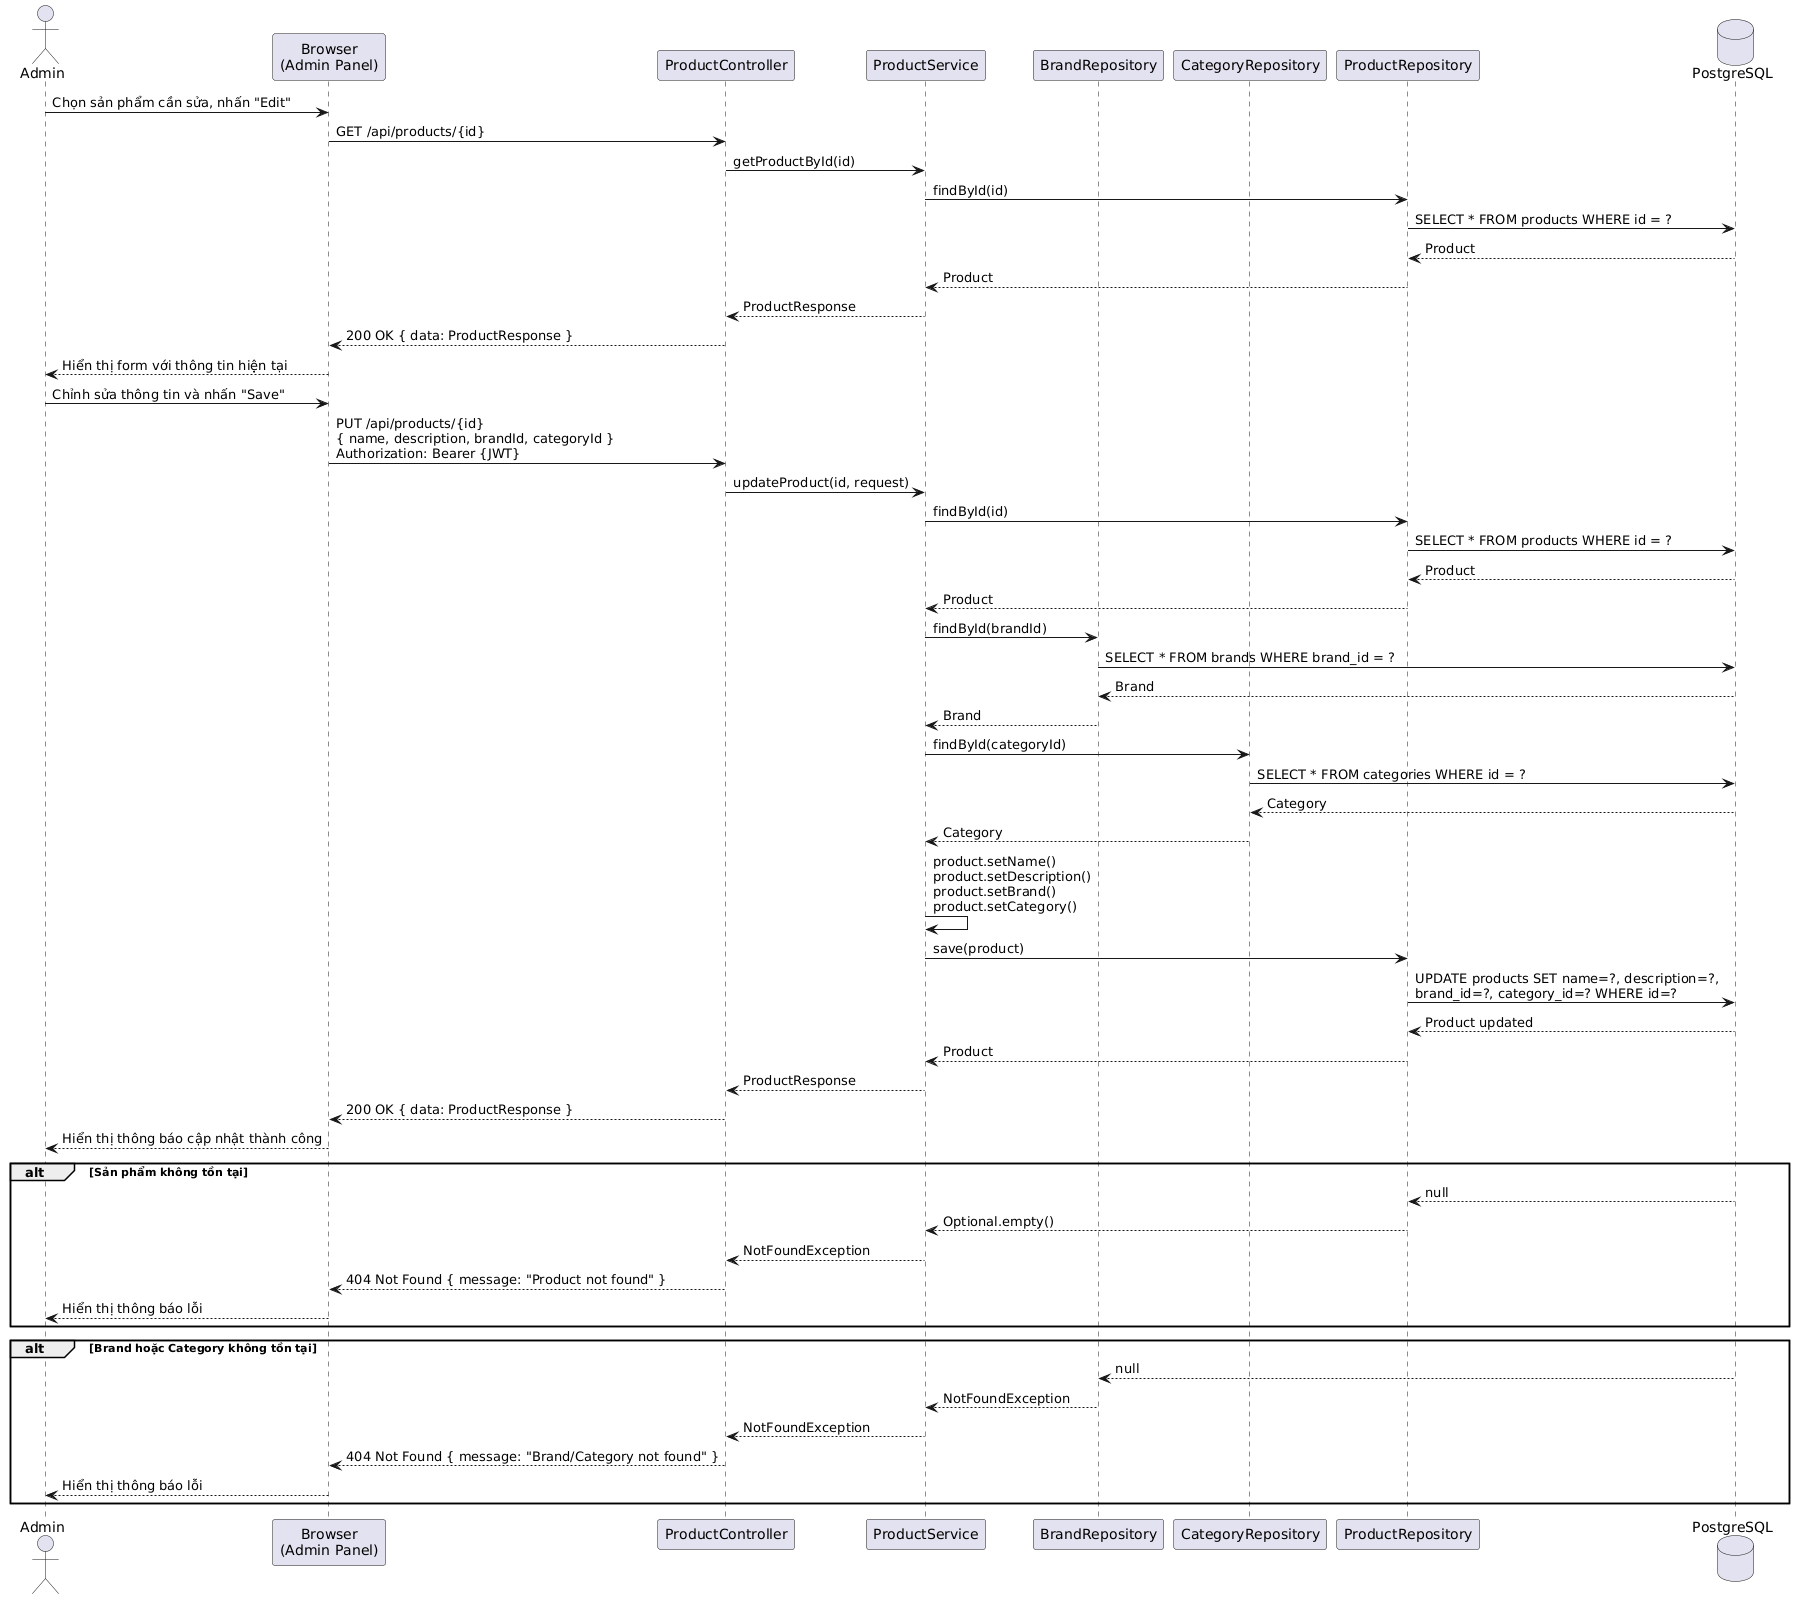

The diagram above was rendered by PlantUML. Its source (embedded in the PNG):
@startuml
actor "Admin" as Admin
participant "Browser\n(Admin Panel)" as Browser
participant "ProductController" as PC
participant "ProductService" as PS
participant "BrandRepository" as BR
participant "CategoryRepository" as CR
participant "ProductRepository" as PR
database "PostgreSQL" as DB

Admin -> Browser : Chọn sản phẩm cần sửa, nhấn "Edit"
Browser -> PC : GET /api/products/{id}
PC -> PS : getProductById(id)
PS -> PR : findById(id)
PR -> DB : SELECT * FROM products WHERE id = ?
DB --> PR : Product
PR --> PS : Product
PS --> PC : ProductResponse
PC --> Browser : 200 OK { data: ProductResponse }
Browser --> Admin : Hiển thị form với thông tin hiện tại

Admin -> Browser : Chỉnh sửa thông tin và nhấn "Save"
Browser -> PC : PUT /api/products/{id}\n{ name, description, brandId, categoryId }\nAuthorization: Bearer {JWT}

PC -> PS : updateProduct(id, request)

PS -> PR : findById(id)
PR -> DB : SELECT * FROM products WHERE id = ?
DB --> PR : Product
PR --> PS : Product

PS -> BR : findById(brandId)
BR -> DB : SELECT * FROM brands WHERE brand_id = ?
DB --> BR : Brand
BR --> PS : Brand

PS -> CR : findById(categoryId)
CR -> DB : SELECT * FROM categories WHERE id = ?
DB --> CR : Category
CR --> PS : Category

PS -> PS : product.setName()\nproduct.setDescription()\nproduct.setBrand()\nproduct.setCategory()

PS -> PR : save(product)
PR -> DB : UPDATE products SET name=?, description=?,\nbrand_id=?, category_id=? WHERE id=?
DB --> PR : Product updated
PR --> PS : Product
PS --> PC : ProductResponse
PC --> Browser : 200 OK { data: ProductResponse }
Browser --> Admin : Hiển thị thông báo cập nhật thành công

alt Sản phẩm không tồn tại
    DB --> PR : null
    PR --> PS : Optional.empty()
    PS --> PC : NotFoundException
    PC --> Browser : 404 Not Found { message: "Product not found" }
    Browser --> Admin : Hiển thị thông báo lỗi
end

alt Brand hoặc Category không tồn tại
    DB --> BR : null
    BR --> PS : NotFoundException
    PS --> PC : NotFoundException
    PC --> Browser : 404 Not Found { message: "Brand/Category not found" }
    Browser --> Admin : Hiển thị thông báo lỗi
end
@enduml